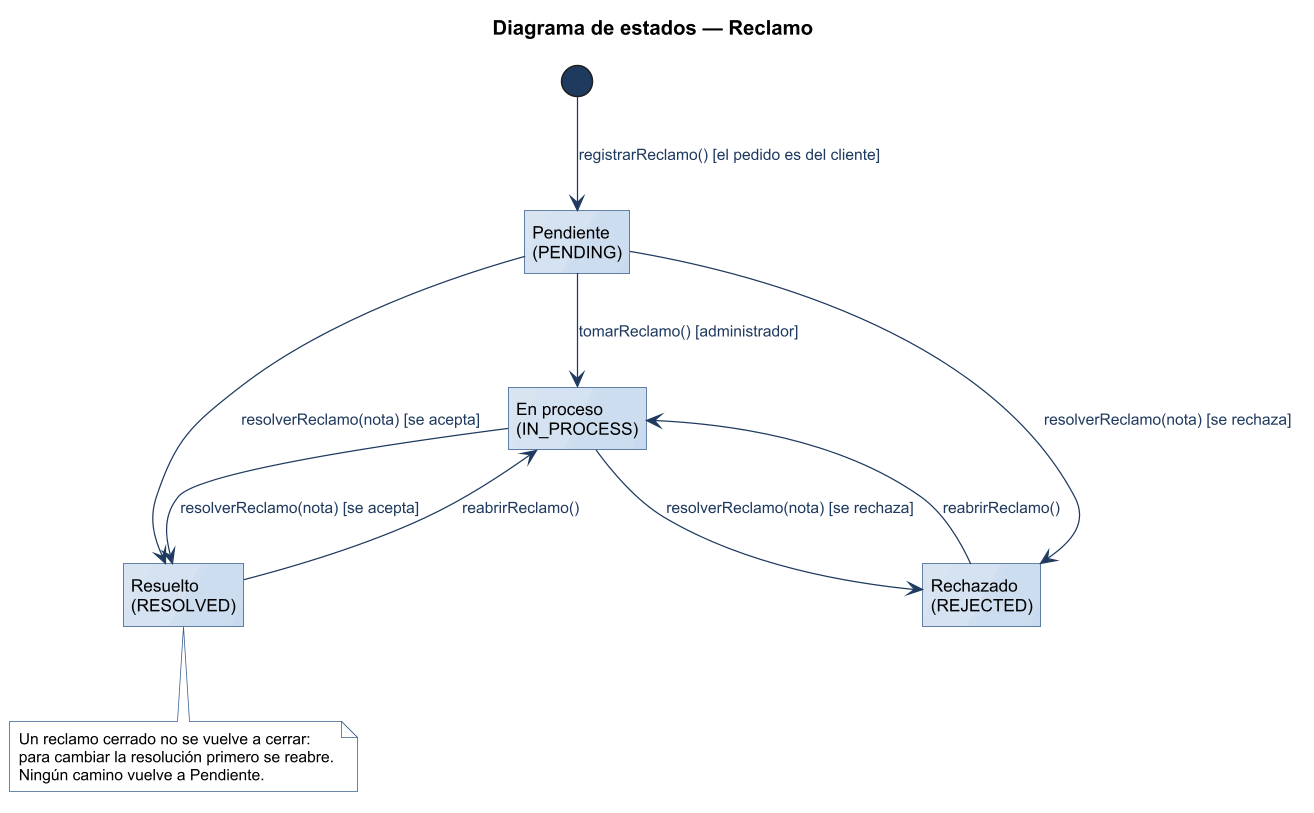

The diagram above was rendered by PlantUML. Its source (embedded in the PNG):
@startuml
title Diagrama de estados — Reclamo
!include ../estilo-vp.iuml
hide empty description
state "Pendiente\n(PENDING)" as PENDING
state "En proceso\n(IN_PROCESS)" as IN_PROCESS
state "Resuelto\n(RESOLVED)" as RESOLVED
state "Rechazado\n(REJECTED)" as REJECTED

[*] --> PENDING : registrarReclamo() [el pedido es del cliente]
PENDING --> IN_PROCESS : tomarReclamo() [administrador]
PENDING --> RESOLVED : resolverReclamo(nota) [se acepta]
PENDING --> REJECTED : resolverReclamo(nota) [se rechaza]
IN_PROCESS --> RESOLVED : resolverReclamo(nota) [se acepta]
IN_PROCESS --> REJECTED : resolverReclamo(nota) [se rechaza]
RESOLVED --> IN_PROCESS : reabrirReclamo()
REJECTED --> IN_PROCESS : reabrirReclamo()

note bottom of RESOLVED
  Un reclamo cerrado no se vuelve a cerrar:
  para cambiar la resolución primero se reabre.
  Ningún camino vuelve a Pendiente.
end note
@enduml